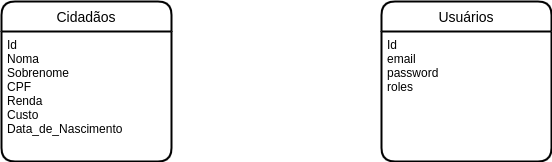

The diagram above was exported from draw.io. Its source (the exported page's mxGraphModel, read from the mxfile embedded in the PNG):
<mxGraphModel dx="1108" dy="561" grid="1" gridSize="10" guides="1" tooltips="1" connect="1" arrows="1" fold="1" page="1" pageScale="1" pageWidth="850" pageHeight="1100" math="0" shadow="0">
  <root>
    <mxCell id="0" />
    <mxCell id="1" parent="0" />
    <mxCell id="i3kPwZF1ZVh-w6WW0ZD1-41" value="Usuários" style="swimlane;childLayout=stackLayout;horizontal=1;startSize=30;horizontalStack=0;rounded=1;fontSize=14;fontStyle=0;strokeWidth=2;resizeParent=0;resizeLast=1;shadow=0;dashed=0;align=center;" parent="1" vertex="1">
      <mxGeometry x="410" y="180" width="170" height="160" as="geometry" />
    </mxCell>
    <mxCell id="i3kPwZF1ZVh-w6WW0ZD1-42" value="Id&#10;email&#10;password&#10;roles" style="align=left;strokeColor=none;fillColor=none;spacingLeft=4;fontSize=12;verticalAlign=top;resizable=0;rotatable=0;part=1;" parent="i3kPwZF1ZVh-w6WW0ZD1-41" vertex="1">
      <mxGeometry y="30" width="170" height="130" as="geometry" />
    </mxCell>
    <mxCell id="vf7qajj5YTMdGa9kARuh-30" value="Cidadãos" style="swimlane;childLayout=stackLayout;horizontal=1;startSize=30;horizontalStack=0;rounded=1;fontSize=14;fontStyle=0;strokeWidth=2;resizeParent=0;resizeLast=1;shadow=0;dashed=0;align=center;" vertex="1" parent="1">
      <mxGeometry x="30" y="180" width="170" height="160" as="geometry" />
    </mxCell>
    <mxCell id="vf7qajj5YTMdGa9kARuh-31" value="Id&#10;Noma&#10;Sobrenome&#10;CPF&#10;Renda&#10;Custo&#10;Data_de_Nascimento" style="align=left;strokeColor=none;fillColor=none;spacingLeft=4;fontSize=12;verticalAlign=top;resizable=0;rotatable=0;part=1;" vertex="1" parent="vf7qajj5YTMdGa9kARuh-30">
      <mxGeometry y="30" width="170" height="130" as="geometry" />
    </mxCell>
  </root>
</mxGraphModel>